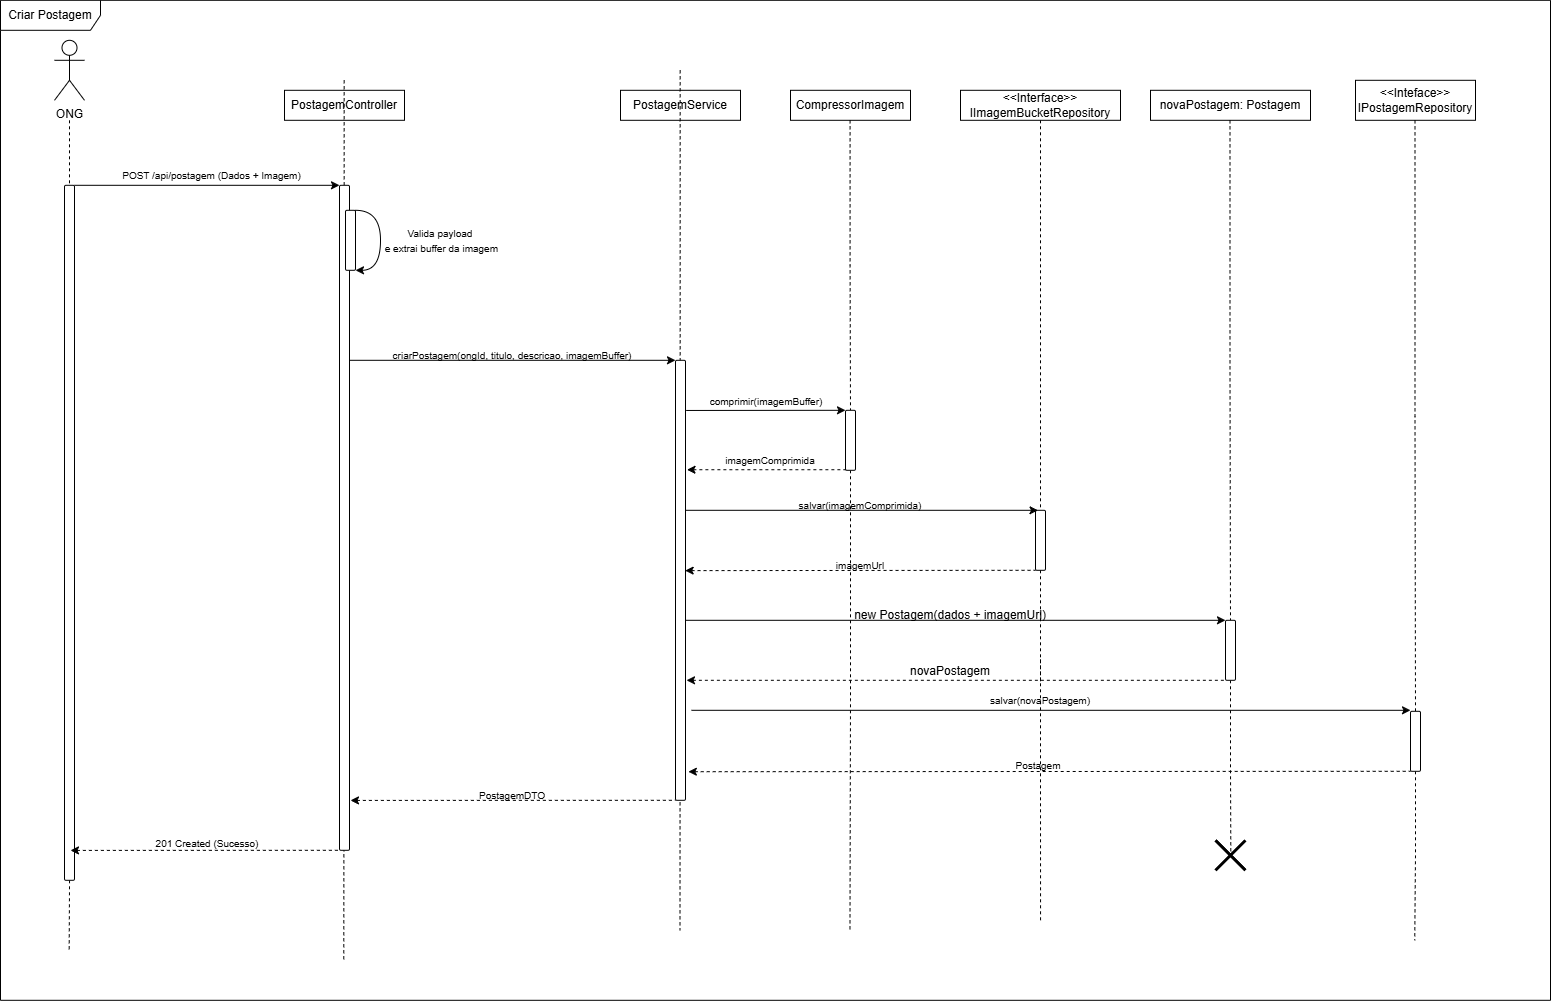

The diagram above was exported from draw.io. Its source (the exported page's mxGraphModel, read from the mxfile embedded in the PNG):
<mxGraphModel dx="1178" dy="701" grid="1" gridSize="10" guides="1" tooltips="1" connect="1" arrows="1" fold="1" page="1" pageScale="1" pageWidth="827" pageHeight="1169" background="light-dark(#ffffff, #121212)" math="0" shadow="0">
  <root>
    <mxCell id="0" />
    <mxCell id="1" parent="0" />
    <mxCell id="TnuIQ7KpKSyfPRcoDs14-3" edge="1" parent="1" style="edgeStyle=orthogonalEdgeStyle;rounded=0;orthogonalLoop=1;jettySize=auto;html=1;endArrow=none;endFill=0;dashed=1;">
      <mxGeometry relative="1" as="geometry">
        <mxPoint x="79.05882352941171" y="810.0000000000002" as="sourcePoint" />
        <mxPoint x="78.67" y="970.8333333333333" as="targetPoint" />
      </mxGeometry>
    </mxCell>
    <mxCell id="TnuIQ7KpKSyfPRcoDs14-1" parent="1" style="shape=umlActor;verticalLabelPosition=bottom;verticalAlign=top;html=1;" value="ONG" vertex="1">
      <mxGeometry height="60" width="30" x="64" y="60" as="geometry" />
    </mxCell>
    <mxCell id="TnuIQ7KpKSyfPRcoDs14-4" parent="1" style="rounded=0;whiteSpace=wrap;html=1;" value="PostagemController" vertex="1">
      <mxGeometry height="30" width="120" x="294" y="110" as="geometry" />
    </mxCell>
    <mxCell id="TnuIQ7KpKSyfPRcoDs14-5" parent="1" style="rounded=0;whiteSpace=wrap;html=1;" value="PostagemService" vertex="1">
      <mxGeometry height="30" width="120" x="630" y="110" as="geometry" />
    </mxCell>
    <mxCell id="TnuIQ7KpKSyfPRcoDs14-6" parent="1" style="rounded=0;whiteSpace=wrap;html=1;" value="CompressorImagem" vertex="1">
      <mxGeometry height="30" width="120" x="800" y="110" as="geometry" />
    </mxCell>
    <mxCell id="TnuIQ7KpKSyfPRcoDs14-7" parent="1" style="rounded=0;whiteSpace=wrap;html=1;" value="&amp;lt;&amp;lt;Inteface&amp;gt;&amp;gt;&lt;div&gt;IPostagemRepository&lt;/div&gt;" vertex="1">
      <mxGeometry height="40" width="120" x="1365" y="100" as="geometry" />
    </mxCell>
    <mxCell id="TnuIQ7KpKSyfPRcoDs14-8" edge="1" parent="1" style="edgeStyle=orthogonalEdgeStyle;rounded=0;orthogonalLoop=1;jettySize=auto;html=1;endArrow=none;endFill=0;dashed=1;">
      <mxGeometry relative="1" as="geometry">
        <mxPoint x="353.65999999999997" y="100" as="sourcePoint" />
        <mxPoint x="353.28" y="981.3793103448276" as="targetPoint" />
      </mxGeometry>
    </mxCell>
    <mxCell id="TnuIQ7KpKSyfPRcoDs14-10" edge="1" parent="1" style="edgeStyle=orthogonalEdgeStyle;rounded=0;orthogonalLoop=1;jettySize=auto;html=1;endArrow=none;endFill=0;dashed=1;" target="TnuIQ7KpKSyfPRcoDs14-9" value="">
      <mxGeometry relative="1" as="geometry">
        <mxPoint x="79" y="140" as="sourcePoint" />
        <mxPoint x="79" y="671.3793103448276" as="targetPoint" />
      </mxGeometry>
    </mxCell>
    <mxCell id="TnuIQ7KpKSyfPRcoDs14-9" parent="1" style="rounded=1;whiteSpace=wrap;html=1;" value="" vertex="1">
      <mxGeometry height="695" width="10" x="74" y="205" as="geometry" />
    </mxCell>
    <mxCell id="TnuIQ7KpKSyfPRcoDs14-11" edge="1" parent="1" source="TnuIQ7KpKSyfPRcoDs14-9" style="endArrow=classic;html=1;rounded=0;exitX=1;exitY=0;exitDx=0;exitDy=0;entryX=0;entryY=0;entryDx=0;entryDy=0;" target="TnuIQ7KpKSyfPRcoDs14-12" value="">
      <mxGeometry height="50" relative="1" width="50" as="geometry">
        <mxPoint x="84" y="210" as="sourcePoint" />
        <mxPoint x="340" y="205" as="targetPoint" />
      </mxGeometry>
    </mxCell>
    <mxCell id="TnuIQ7KpKSyfPRcoDs14-12" parent="1" style="rounded=1;whiteSpace=wrap;html=1;" value="" vertex="1">
      <mxGeometry height="665" width="10" x="349" y="205" as="geometry" />
    </mxCell>
    <mxCell id="TnuIQ7KpKSyfPRcoDs14-13" parent="1" style="text;html=1;whiteSpace=wrap;strokeColor=none;fillColor=none;align=center;verticalAlign=middle;rounded=0;" value="&lt;font style=&quot;font-size: 10px;&quot;&gt;POST /api/postagem (Dados + Imagem)&lt;/font&gt;" vertex="1">
      <mxGeometry height="30" width="223" x="110" y="180" as="geometry" />
    </mxCell>
    <mxCell id="TnuIQ7KpKSyfPRcoDs14-15" parent="1" style="rounded=1;whiteSpace=wrap;html=1;" value="" vertex="1">
      <mxGeometry height="60" width="10" x="355" y="230" as="geometry" />
    </mxCell>
    <mxCell id="TnuIQ7KpKSyfPRcoDs14-16" edge="1" parent="1" source="TnuIQ7KpKSyfPRcoDs14-15" style="curved=1;endArrow=classic;html=1;rounded=0;entryX=1;entryY=1;entryDx=0;entryDy=0;exitX=1;exitY=0;exitDx=0;exitDy=0;edgeStyle=orthogonalEdgeStyle;innerLoopWaypoints=1;" target="TnuIQ7KpKSyfPRcoDs14-15" value="">
      <mxGeometry height="50" relative="1" width="50" as="geometry">
        <Array as="points">
          <mxPoint x="390.03" y="230" />
          <mxPoint x="390.03" y="290" />
        </Array>
        <mxPoint x="260" y="350" as="sourcePoint" />
        <mxPoint x="310" y="300" as="targetPoint" />
      </mxGeometry>
    </mxCell>
    <mxCell id="TnuIQ7KpKSyfPRcoDs14-19" parent="1" style="text;html=1;whiteSpace=wrap;strokeColor=none;fillColor=none;align=center;verticalAlign=middle;rounded=0;" value="&lt;font style=&quot;font-size: 10px;&quot;&gt;Valida payload&lt;/font&gt;&lt;div&gt;&lt;font style=&quot;font-size: 10px;&quot;&gt;&amp;nbsp;e extrai buffer da imagem&lt;/font&gt;&lt;/div&gt;" vertex="1">
      <mxGeometry height="30" width="120" x="390" y="245" as="geometry" />
    </mxCell>
    <mxCell id="TnuIQ7KpKSyfPRcoDs14-21" edge="1" parent="1" style="edgeStyle=orthogonalEdgeStyle;rounded=0;orthogonalLoop=1;jettySize=auto;html=1;endArrow=none;endFill=0;dashed=1;">
      <mxGeometry relative="1" as="geometry">
        <mxPoint x="689.6600000000001" y="90" as="sourcePoint" />
        <mxPoint x="689.5" y="950" as="targetPoint" />
      </mxGeometry>
    </mxCell>
    <mxCell id="TnuIQ7KpKSyfPRcoDs14-22" parent="1" style="rounded=1;whiteSpace=wrap;html=1;" value="" vertex="1">
      <mxGeometry height="440" width="10" x="685" y="380" as="geometry" />
    </mxCell>
    <mxCell id="TnuIQ7KpKSyfPRcoDs14-27" edge="1" parent="1" style="edgeStyle=orthogonalEdgeStyle;rounded=0;orthogonalLoop=1;jettySize=auto;html=1;innerLoopWaypoints=1;exitX=0.5;exitY=1;exitDx=0;exitDy=0;">
      <mxGeometry relative="1" as="geometry">
        <mxPoint x="273" y="390" as="sourcePoint" />
        <mxPoint x="273" y="390" as="targetPoint" />
      </mxGeometry>
    </mxCell>
    <mxCell id="TnuIQ7KpKSyfPRcoDs14-28" edge="1" parent="1" style="endArrow=classic;html=1;rounded=0;exitX=1;exitY=0;exitDx=0;exitDy=0;entryX=0;entryY=0;entryDx=0;entryDy=0;" target="TnuIQ7KpKSyfPRcoDs14-22" value="">
      <mxGeometry height="50" relative="1" width="50" as="geometry">
        <mxPoint x="359" y="380" as="sourcePoint" />
        <mxPoint x="624" y="380" as="targetPoint" />
      </mxGeometry>
    </mxCell>
    <mxCell id="TnuIQ7KpKSyfPRcoDs14-29" parent="1" style="text;html=1;whiteSpace=wrap;strokeColor=none;fillColor=none;align=center;verticalAlign=middle;rounded=0;" value="&lt;font style=&quot;font-size: 10px;&quot;&gt;criarPostagem(ongId, titulo, descricao, imagemBuffer)&lt;/font&gt;" vertex="1">
      <mxGeometry height="30" width="310" x="367" y="360" as="geometry" />
    </mxCell>
    <mxCell id="TnuIQ7KpKSyfPRcoDs14-37" edge="1" parent="1" style="edgeStyle=orthogonalEdgeStyle;rounded=0;orthogonalLoop=1;jettySize=auto;html=1;endArrow=none;endFill=0;dashed=1;">
      <mxGeometry relative="1" as="geometry">
        <mxPoint x="860" y="489.9999999999998" as="sourcePoint" />
        <mxPoint x="859.48" y="950" as="targetPoint" />
      </mxGeometry>
    </mxCell>
    <mxCell id="TnuIQ7KpKSyfPRcoDs14-39" edge="1" parent="1" style="edgeStyle=orthogonalEdgeStyle;rounded=0;orthogonalLoop=1;jettySize=auto;html=1;endArrow=none;endFill=0;dashed=1;" target="TnuIQ7KpKSyfPRcoDs14-38" value="">
      <mxGeometry relative="1" as="geometry">
        <mxPoint x="859.58" y="140" as="sourcePoint" />
        <mxPoint x="859.5" y="900" as="targetPoint" />
      </mxGeometry>
    </mxCell>
    <mxCell id="TnuIQ7KpKSyfPRcoDs14-38" parent="1" style="rounded=1;whiteSpace=wrap;html=1;" value="" vertex="1">
      <mxGeometry height="60" width="10" x="855" y="430" as="geometry" />
    </mxCell>
    <mxCell id="TnuIQ7KpKSyfPRcoDs14-40" edge="1" parent="1" source="TnuIQ7KpKSyfPRcoDs14-22" style="endArrow=classic;html=1;rounded=0;exitX=1.067;exitY=0.114;exitDx=0;exitDy=0;entryX=0;entryY=0;entryDx=0;entryDy=0;exitPerimeter=0;" value="">
      <mxGeometry height="50" relative="1" width="50" as="geometry">
        <mxPoint x="590" y="430" as="sourcePoint" />
        <mxPoint x="855" y="430" as="targetPoint" />
      </mxGeometry>
    </mxCell>
    <mxCell id="TnuIQ7KpKSyfPRcoDs14-42" parent="1" style="text;html=1;whiteSpace=wrap;strokeColor=none;fillColor=none;align=center;verticalAlign=middle;rounded=0;" value="&lt;font style=&quot;font-size: 10px;&quot;&gt;comprimir(imagemBuffer)&lt;/font&gt;" vertex="1">
      <mxGeometry height="30" width="120" x="716" y="406" as="geometry" />
    </mxCell>
    <mxCell id="TnuIQ7KpKSyfPRcoDs14-43" edge="1" parent="1" style="endArrow=none;html=1;rounded=0;exitX=1.067;exitY=0.114;exitDx=0;exitDy=0;entryX=0;entryY=0;entryDx=0;entryDy=0;exitPerimeter=0;startArrow=classic;startFill=1;endFill=0;dashed=1;" value="">
      <mxGeometry height="50" relative="1" width="50" as="geometry">
        <mxPoint x="696.5" y="489.43" as="sourcePoint" />
        <mxPoint x="855.5" y="489.43" as="targetPoint" />
      </mxGeometry>
    </mxCell>
    <mxCell id="TnuIQ7KpKSyfPRcoDs14-44" parent="1" style="text;html=1;whiteSpace=wrap;strokeColor=none;fillColor=none;align=center;verticalAlign=middle;rounded=0;" value="&lt;font style=&quot;font-size: 10px;&quot;&gt;imagemComprimida&lt;/font&gt;" vertex="1">
      <mxGeometry height="30" width="120" x="720" y="465" as="geometry" />
    </mxCell>
    <mxCell id="TnuIQ7KpKSyfPRcoDs14-45" parent="1" style="rounded=0;whiteSpace=wrap;html=1;" value="novaPostagem: Postagem" vertex="1">
      <mxGeometry height="30" width="160" x="1160" y="110" as="geometry" />
    </mxCell>
    <mxCell id="TnuIQ7KpKSyfPRcoDs14-46" edge="1" parent="1" source="TnuIQ7KpKSyfPRcoDs14-47" style="edgeStyle=orthogonalEdgeStyle;rounded=0;orthogonalLoop=1;jettySize=auto;html=1;endArrow=none;endFill=0;dashed=1;entryX=0.511;entryY=0.606;entryDx=0;entryDy=0;entryPerimeter=0;" target="TnuIQ7KpKSyfPRcoDs14-74" value="">
      <mxGeometry relative="1" as="geometry">
        <mxPoint x="1239.5" y="140" as="sourcePoint" />
        <mxPoint x="1238.79" y="960" as="targetPoint" />
      </mxGeometry>
    </mxCell>
    <mxCell id="TnuIQ7KpKSyfPRcoDs14-48" edge="1" parent="1" style="edgeStyle=orthogonalEdgeStyle;rounded=0;orthogonalLoop=1;jettySize=auto;html=1;endArrow=none;endFill=0;dashed=1;" target="TnuIQ7KpKSyfPRcoDs14-47" value="">
      <mxGeometry relative="1" as="geometry">
        <mxPoint x="1239.5" y="140" as="sourcePoint" />
        <mxPoint x="1239" y="900" as="targetPoint" />
      </mxGeometry>
    </mxCell>
    <mxCell id="TnuIQ7KpKSyfPRcoDs14-47" parent="1" style="rounded=1;whiteSpace=wrap;html=1;" value="" vertex="1">
      <mxGeometry height="60" width="10" x="1235" y="640" as="geometry" />
    </mxCell>
    <mxCell id="TnuIQ7KpKSyfPRcoDs14-49" parent="1" style="rounded=0;whiteSpace=wrap;html=1;" value="&amp;lt;&amp;lt;Interface&amp;gt;&amp;gt;&lt;div&gt;IImagemBucketRepository&lt;/div&gt;" vertex="1">
      <mxGeometry height="30" width="160" x="970" y="110" as="geometry" />
    </mxCell>
    <mxCell id="TnuIQ7KpKSyfPRcoDs14-50" edge="1" parent="1" style="edgeStyle=orthogonalEdgeStyle;rounded=0;orthogonalLoop=1;jettySize=auto;html=1;endArrow=none;endFill=0;dashed=1;entryX=0.671;entryY=0.92;entryDx=0;entryDy=0;entryPerimeter=0;" target="TnuIQ7KpKSyfPRcoDs14-80" value="">
      <mxGeometry relative="1" as="geometry">
        <mxPoint x="1050" y="679" as="sourcePoint" />
        <mxPoint x="1050" y="858" as="targetPoint" />
      </mxGeometry>
    </mxCell>
    <mxCell id="TnuIQ7KpKSyfPRcoDs14-52" edge="1" parent="1" style="edgeStyle=orthogonalEdgeStyle;rounded=0;orthogonalLoop=1;jettySize=auto;html=1;endArrow=none;endFill=0;dashed=1;" target="TnuIQ7KpKSyfPRcoDs14-51" value="">
      <mxGeometry relative="1" as="geometry">
        <mxPoint x="1050" y="140" as="sourcePoint" />
        <mxPoint x="1050" y="914" as="targetPoint" />
      </mxGeometry>
    </mxCell>
    <mxCell id="TnuIQ7KpKSyfPRcoDs14-51" parent="1" style="rounded=1;whiteSpace=wrap;html=1;" value="" vertex="1">
      <mxGeometry height="60" width="10" x="1045" y="530" as="geometry" />
    </mxCell>
    <mxCell id="TnuIQ7KpKSyfPRcoDs14-53" edge="1" parent="1" style="endArrow=classic;html=1;rounded=0;exitX=1.067;exitY=0.114;exitDx=0;exitDy=0;entryX=0.25;entryY=0;entryDx=0;entryDy=0;exitPerimeter=0;" target="TnuIQ7KpKSyfPRcoDs14-51" value="">
      <mxGeometry height="50" relative="1" width="50" as="geometry">
        <mxPoint x="695" y="530" as="sourcePoint" />
        <mxPoint x="854" y="530" as="targetPoint" />
      </mxGeometry>
    </mxCell>
    <mxCell id="TnuIQ7KpKSyfPRcoDs14-55" parent="1" style="text;html=1;whiteSpace=wrap;strokeColor=none;fillColor=none;align=center;verticalAlign=middle;rounded=0;" value="&lt;font style=&quot;font-size: 10px;&quot;&gt;salvar(imagemComprimida)&lt;/font&gt;" vertex="1">
      <mxGeometry height="30" width="120" x="810" y="510" as="geometry" />
    </mxCell>
    <mxCell id="TnuIQ7KpKSyfPRcoDs14-57" edge="1" parent="1" source="TnuIQ7KpKSyfPRcoDs14-22" style="endArrow=none;html=1;rounded=0;entryX=0;entryY=0;entryDx=0;entryDy=0;startArrow=classic;startFill=1;endFill=0;dashed=1;exitX=0.967;exitY=0.478;exitDx=0;exitDy=0;exitPerimeter=0;" value="">
      <mxGeometry height="50" relative="1" width="50" as="geometry">
        <mxPoint x="700" y="590" as="sourcePoint" />
        <mxPoint x="1045" y="590" as="targetPoint" />
      </mxGeometry>
    </mxCell>
    <mxCell id="TnuIQ7KpKSyfPRcoDs14-58" parent="1" style="text;html=1;whiteSpace=wrap;strokeColor=none;fillColor=none;align=center;verticalAlign=middle;rounded=0;" value="&lt;span style=&quot;font-size: 10px;&quot;&gt;imagemUrl&lt;/span&gt;" vertex="1">
      <mxGeometry height="30" width="120" x="810" y="570" as="geometry" />
    </mxCell>
    <mxCell id="TnuIQ7KpKSyfPRcoDs14-60" edge="1" parent="1" style="endArrow=classic;html=1;rounded=0;exitX=1.067;exitY=0.114;exitDx=0;exitDy=0;entryX=0;entryY=0;entryDx=0;entryDy=0;exitPerimeter=0;" target="TnuIQ7KpKSyfPRcoDs14-47" value="">
      <mxGeometry height="50" relative="1" width="50" as="geometry">
        <mxPoint x="695" y="640" as="sourcePoint" />
        <mxPoint x="1048" y="640" as="targetPoint" />
      </mxGeometry>
    </mxCell>
    <mxCell id="TnuIQ7KpKSyfPRcoDs14-61" parent="1" style="text;html=1;whiteSpace=wrap;strokeColor=none;fillColor=none;align=center;verticalAlign=middle;rounded=0;" value="new Postagem(dados + imagemUrl)" vertex="1">
      <mxGeometry height="30" width="220" x="850" y="620" as="geometry" />
    </mxCell>
    <mxCell id="TnuIQ7KpKSyfPRcoDs14-62" edge="1" parent="1" style="endArrow=none;html=1;rounded=0;startArrow=classic;startFill=1;endFill=0;dashed=1;exitX=0.967;exitY=0.478;exitDx=0;exitDy=0;exitPerimeter=0;" value="">
      <mxGeometry height="50" relative="1" width="50" as="geometry">
        <mxPoint x="696" y="700" as="sourcePoint" />
        <mxPoint x="1236" y="700" as="targetPoint" />
      </mxGeometry>
    </mxCell>
    <mxCell id="TnuIQ7KpKSyfPRcoDs14-63" parent="1" style="text;html=1;whiteSpace=wrap;strokeColor=none;fillColor=none;align=center;verticalAlign=middle;rounded=0;" value="novaPostagem" vertex="1">
      <mxGeometry height="28" width="220" x="850" y="677" as="geometry" />
    </mxCell>
    <mxCell id="TnuIQ7KpKSyfPRcoDs14-64" edge="1" parent="1" source="TnuIQ7KpKSyfPRcoDs14-65" style="edgeStyle=orthogonalEdgeStyle;rounded=0;orthogonalLoop=1;jettySize=auto;html=1;endArrow=none;endFill=0;dashed=1;" value="">
      <mxGeometry relative="1" as="geometry">
        <mxPoint x="1424.5" y="140" as="sourcePoint" />
        <mxPoint x="1424.24" y="960" as="targetPoint" />
      </mxGeometry>
    </mxCell>
    <mxCell id="TnuIQ7KpKSyfPRcoDs14-66" edge="1" parent="1" style="edgeStyle=orthogonalEdgeStyle;rounded=0;orthogonalLoop=1;jettySize=auto;html=1;endArrow=none;endFill=0;dashed=1;" target="TnuIQ7KpKSyfPRcoDs14-65" value="">
      <mxGeometry relative="1" as="geometry">
        <mxPoint x="1424.5" y="140" as="sourcePoint" />
        <mxPoint x="1425" y="920" as="targetPoint" />
      </mxGeometry>
    </mxCell>
    <mxCell id="TnuIQ7KpKSyfPRcoDs14-65" parent="1" style="rounded=1;whiteSpace=wrap;html=1;" value="" vertex="1">
      <mxGeometry height="60" width="10" x="1420" y="731" as="geometry" />
    </mxCell>
    <mxCell id="TnuIQ7KpKSyfPRcoDs14-67" edge="1" parent="1" style="endArrow=classic;html=1;rounded=0;exitX=1.067;exitY=0.114;exitDx=0;exitDy=0;exitPerimeter=0;" value="">
      <mxGeometry height="50" relative="1" width="50" as="geometry">
        <mxPoint x="701" y="730" as="sourcePoint" />
        <mxPoint x="1420" y="730" as="targetPoint" />
      </mxGeometry>
    </mxCell>
    <mxCell id="TnuIQ7KpKSyfPRcoDs14-69" edge="1" parent="1" source="TnuIQ7KpKSyfPRcoDs14-51" style="edgeStyle=orthogonalEdgeStyle;rounded=0;orthogonalLoop=1;jettySize=auto;html=1;endArrow=none;endFill=0;dashed=1;" target="TnuIQ7KpKSyfPRcoDs14-68" value="">
      <mxGeometry relative="1" as="geometry">
        <mxPoint x="1050" y="590" as="sourcePoint" />
        <mxPoint x="1050" y="914" as="targetPoint" />
      </mxGeometry>
    </mxCell>
    <mxCell id="TnuIQ7KpKSyfPRcoDs14-68" parent="1" style="text;html=1;whiteSpace=wrap;strokeColor=none;fillColor=none;align=center;verticalAlign=middle;rounded=0;" value="&lt;span style=&quot;font-size: 10px;&quot;&gt;salvar(novaPostagem)&lt;/span&gt;" vertex="1">
      <mxGeometry height="30" width="120" x="990" y="705" as="geometry" />
    </mxCell>
    <mxCell id="TnuIQ7KpKSyfPRcoDs14-70" edge="1" parent="1" source="TnuIQ7KpKSyfPRcoDs14-22" style="endArrow=none;html=1;rounded=0;startArrow=classic;startFill=1;endFill=0;dashed=1;exitX=1.283;exitY=0.935;exitDx=0;exitDy=0;exitPerimeter=0;" value="">
      <mxGeometry height="50" relative="1" width="50" as="geometry">
        <mxPoint x="880" y="791" as="sourcePoint" />
        <mxPoint x="1420" y="791" as="targetPoint" />
      </mxGeometry>
    </mxCell>
    <mxCell id="TnuIQ7KpKSyfPRcoDs14-73" parent="1" style="text;html=1;whiteSpace=wrap;strokeColor=none;fillColor=none;align=center;verticalAlign=middle;rounded=0;" value="&lt;span style=&quot;font-size: 10px;&quot;&gt;Postagem&lt;/span&gt;" vertex="1">
      <mxGeometry height="30" width="120" x="988" y="770" as="geometry" />
    </mxCell>
    <mxCell id="TnuIQ7KpKSyfPRcoDs14-74" parent="1" style="shape=umlDestroy;whiteSpace=wrap;html=1;strokeWidth=3;targetShapes=umlLifeline;" value="" vertex="1">
      <mxGeometry height="30" width="30" x="1225" y="860" as="geometry" />
    </mxCell>
    <mxCell id="TnuIQ7KpKSyfPRcoDs14-76" edge="1" parent="1" source="TnuIQ7KpKSyfPRcoDs14-12" style="endArrow=none;dashed=1;html=1;rounded=0;entryX=0;entryY=1;entryDx=0;entryDy=0;exitX=1.1;exitY=0.925;exitDx=0;exitDy=0;exitPerimeter=0;startArrow=classic;startFill=1;" target="TnuIQ7KpKSyfPRcoDs14-22" value="">
      <mxGeometry height="50" relative="1" width="50" as="geometry">
        <mxPoint x="570" y="750" as="sourcePoint" />
        <mxPoint x="620" y="700" as="targetPoint" />
      </mxGeometry>
    </mxCell>
    <mxCell id="TnuIQ7KpKSyfPRcoDs14-77" parent="1" style="text;html=1;whiteSpace=wrap;strokeColor=none;fillColor=none;align=center;verticalAlign=middle;rounded=0;" value="&lt;span style=&quot;font-size: 10px;&quot;&gt;PostagemDTO&lt;/span&gt;" vertex="1">
      <mxGeometry height="30" width="120" x="462" y="800" as="geometry" />
    </mxCell>
    <mxCell id="TnuIQ7KpKSyfPRcoDs14-78" edge="1" parent="1" source="TnuIQ7KpKSyfPRcoDs14-9" style="endArrow=none;dashed=1;html=1;rounded=0;entryX=0;entryY=1;entryDx=0;entryDy=0;startArrow=classic;startFill=1;exitX=0.6;exitY=0.957;exitDx=0;exitDy=0;exitPerimeter=0;" value="">
      <mxGeometry height="50" relative="1" width="50" as="geometry">
        <mxPoint x="90" y="870" as="sourcePoint" />
        <mxPoint x="349" y="870" as="targetPoint" />
      </mxGeometry>
    </mxCell>
    <mxCell id="TnuIQ7KpKSyfPRcoDs14-79" parent="1" style="text;html=1;whiteSpace=wrap;strokeColor=none;fillColor=none;align=center;verticalAlign=middle;rounded=0;" value="&lt;span style=&quot;font-size: 10px;&quot;&gt;201 Created (Sucesso)&lt;/span&gt;" vertex="1">
      <mxGeometry height="30" width="120" x="157" y="848" as="geometry" />
    </mxCell>
    <mxCell id="TnuIQ7KpKSyfPRcoDs14-80" parent="1" style="shape=umlFrame;whiteSpace=wrap;html=1;pointerEvents=0;width=100;height=30;" value="Criar Postagem" vertex="1">
      <mxGeometry height="1000" width="1550" x="10" y="20" as="geometry" />
    </mxCell>
  </root>
</mxGraphModel>